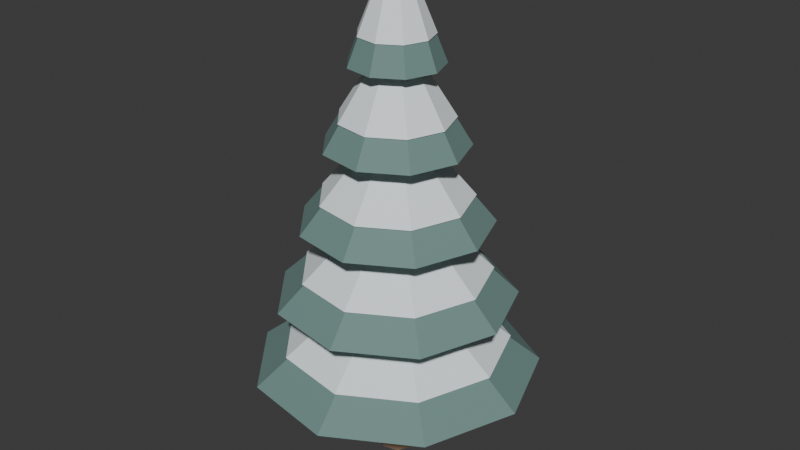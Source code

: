 # Source: snow-pine.blend  (saved by Blender 5.0.119; exported with 4.5.12 LTS)
import bpy
from mathutils import Matrix  # noqa: F401  (used for matrix-valued properties, if any)

bpy.ops.wm.read_factory_settings(use_empty=True)
scene = bpy.context.scene
scene.name = 'Scene'

# ---- collections
col_collection = bpy.data.collections.new('Collection'); scene.collection.children.link(col_collection)

# ---- materials (node trees are filled in below, after node groups)
mat_weathered_bark = bpy.data.materials.new('Weathered bark')
mat_weathered_bark.diffuse_color = (0.25, 0.16, 0.1, 1.0)
mat_frost_needles = bpy.data.materials.new('Frost needles')
mat_frost_needles.diffuse_color = (0.16, 0.27, 0.25, 1.0)
mat_powder_snow = bpy.data.materials.new('Powder snow')
mat_powder_snow.diffuse_color = (0.86, 0.93, 0.94, 1.0)

# ---- material node trees
mat_weathered_bark.use_nodes = True; mat_weathered_bark.node_tree.nodes.clear()
_N = mat_weathered_bark.node_tree.nodes; _L = mat_weathered_bark.node_tree.links
n0 = _N.new('ShaderNodeBsdfPrincipled'); n0.name = 'Principled BSDF'; n0.location = (-200, 100)
n0.inputs[0].default_value = (0.25, 0.16, 0.1, 1.0)
n0.inputs[2].default_value = 0.85
n1 = _N.new('ShaderNodeOutputMaterial'); n1.name = 'Material Output'; n1.location = (200, 100)
_L.new(n0.outputs[0], n1.inputs[0])
n1.is_active_output = True
mat_frost_needles.use_nodes = True; mat_frost_needles.node_tree.nodes.clear()
_N = mat_frost_needles.node_tree.nodes; _L = mat_frost_needles.node_tree.links
n0 = _N.new('ShaderNodeBsdfPrincipled'); n0.name = 'Principled BSDF'; n0.location = (-200, 100)
n0.inputs[0].default_value = (0.16, 0.27, 0.25, 1.0)
n0.inputs[2].default_value = 0.85
n1 = _N.new('ShaderNodeOutputMaterial'); n1.name = 'Material Output'; n1.location = (200, 100)
_L.new(n0.outputs[0], n1.inputs[0])
n1.is_active_output = True
mat_powder_snow.use_nodes = True; mat_powder_snow.node_tree.nodes.clear()
_N = mat_powder_snow.node_tree.nodes; _L = mat_powder_snow.node_tree.links
n0 = _N.new('ShaderNodeBsdfPrincipled'); n0.name = 'Principled BSDF'; n0.location = (-200, 100)
n0.inputs[0].default_value = (0.86, 0.93, 0.94, 1.0)
n0.inputs[2].default_value = 0.85
n1 = _N.new('ShaderNodeOutputMaterial'); n1.name = 'Material Output'; n1.location = (200, 100)
_L.new(n0.outputs[0], n1.inputs[0])
n1.is_active_output = True

# ---- world
world_world = bpy.data.worlds.new('World'); scene.world = world_world
world_world.use_nodes = True; world_world.node_tree.nodes.clear()
_N = world_world.node_tree.nodes; _L = world_world.node_tree.links
n0 = _N.new('ShaderNodeOutputWorld'); n0.name = 'World Output'; n0.location = (200, 100)
n1 = _N.new('ShaderNodeBackground'); n1.name = 'Background'; n1.location = (-200, 100)
n1.inputs[0].default_value = (0.05088, 0.05088, 0.05088, 1.0)
_L.new(n1.outputs[0], n0.inputs[0])
n0.is_active_output = True
world_world.color = (0.05088, 0.05088, 0.05088)
world_world.sun_shadow_jitter_overblur = 0.0

# ---- meshes
me_pine_trunk = bpy.data.meshes.new('Pine trunk')
me_pine_trunk.from_pydata([(0.23, 0.0, 0.0), (0.1434, 0.1642, 0.0), (-0.05118, 0.2047, 0.0), (-0.2072, 0.09112, 0.0), (-0.2072, -0.09112, 0.0), (-0.05118, -0.2047, 0.0), (0.1434, -0.1642, 0.0), (0.2, 0.0, 1.0), (0.1247, 0.1407, 1.0), (-0.0445, 0.1755, 1.0), (-0.1802, 0.0781, 1.0), (-0.1802, -0.0781, 1.0), (-0.0445, -0.1755, 1.0), (0.1247, -0.1407, 1.0), (0.045, 0.0, 5.8), (0.02806, 0.03518, 5.8), (-0.01001, 0.04387, 5.8), (-0.04054, 0.01952, 5.8), (-0.04054, -0.01952, 5.8), (-0.01001, -0.04387, 5.8), (0.02806, -0.03518, 5.8)], [], [(0, 1, 8, 7), (1, 2, 9, 8), (2, 3, 10, 9), (3, 4, 11, 10), (4, 5, 12, 11), (5, 6, 13, 12), (6, 0, 7, 13), (7, 8, 15, 14), (8, 9, 16, 15), (9, 10, 17, 16), (10, 11, 18, 17), (11, 12, 19, 18), (12, 13, 20, 19), (13, 7, 14, 20), (6, 5, 4, 3, 2, 1, 0), (14, 15, 16, 17, 18, 19, 20)])
me_pine_trunk.materials.append(mat_weathered_bark)
me_pine_trunk.update()
me_evergreen_skirt = bpy.data.meshes.new('Evergreen skirt')
me_evergreen_skirt.from_pydata([(1.7, 0.0, 1.2), (1.302, 1.093, 1.2), (0.2952, 1.674, 1.2), (-0.85, 1.472, 1.2), (-1.597, 0.5814, 1.2), (-1.597, -0.5814, 1.2), (-0.85, -1.472, 1.2), (0.2952, -1.674, 1.2), (1.302, -1.093, 1.2), (0.646, 0.0, 2.05), (0.4949, 0.4152, 2.05), (0.1122, 0.6362, 2.05), (-0.323, 0.5595, 2.05), (-0.607, 0.2209, 2.05), (-0.607, -0.2209, 2.05), (-0.323, -0.5595, 2.05), (0.1122, -0.6362, 2.05), (0.4949, -0.4152, 2.05), (0.015, 0.0, 2.3), (0.01149, 0.009642, 2.3), (0.002605, 0.01477, 2.3), (-0.0075, 0.01299, 2.3), (-0.0141, 0.00513, 2.3), (-0.0141, -0.00513, 2.3), (-0.0075, -0.01299, 2.3), (0.002605, -0.01477, 2.3), (0.01149, -0.009642, 2.3), (1.41, 0.0, 2.12), (1.08, 0.9063, 2.12), (0.2448, 1.389, 2.12), (-0.705, 1.221, 2.12), (-1.325, 0.4822, 2.12), (-1.325, -0.4822, 2.12), (-0.705, -1.221, 2.12), (0.2448, -1.389, 2.12), (1.08, -0.9063, 2.12), (0.5358, 0.0, 2.97), (0.4104, 0.3444, 2.97), (0.09304, 0.5277, 2.97), (-0.2679, 0.464, 2.97), (-0.5035, 0.1833, 2.97), (-0.5035, -0.1833, 2.97), (-0.2679, -0.464, 2.97), (0.09304, -0.5277, 2.97), (0.4104, -0.3444, 2.97), (0.015, 0.0, 3.22), (0.01149, 0.009642, 3.22), (0.002605, 0.01477, 3.22), (-0.0075, 0.01299, 3.22), (-0.0141, 0.00513, 3.22), (-0.0141, -0.00513, 3.22), (-0.0075, -0.01299, 3.22), (0.002605, -0.01477, 3.22), (0.01149, -0.009642, 3.22), (1.12, 0.0, 3.04), (0.858, 0.7199, 3.04), (0.1945, 1.103, 3.04), (-0.56, 0.9699, 3.04), (-1.052, 0.3831, 3.04), (-1.052, -0.3831, 3.04), (-0.56, -0.9699, 3.04), (0.1945, -1.103, 3.04), (0.858, -0.7199, 3.04), (0.4256, 0.0, 3.89), (0.326, 0.2736, 3.89), (0.0739, 0.4191, 3.89), (-0.2128, 0.3686, 3.89), (-0.3999, 0.1456, 3.89), (-0.3999, -0.1456, 3.89), (-0.2128, -0.3686, 3.89), (0.0739, -0.4191, 3.89), (0.326, -0.2736, 3.89), (0.015, 0.0, 4.14), (0.01149, 0.009642, 4.14), (0.002605, 0.01477, 4.14), (-0.0075, 0.01299, 4.14), (-0.0141, 0.00513, 4.14), (-0.0141, -0.00513, 4.14), (-0.0075, -0.01299, 4.14), (0.002605, -0.01477, 4.14), (0.01149, -0.009642, 4.14), (0.83, 0.0, 3.96), (0.6358, 0.5335, 3.96), (0.1441, 0.8174, 3.96), (-0.415, 0.7188, 3.96), (-0.7799, 0.2839, 3.96), (-0.7799, -0.2839, 3.96), (-0.415, -0.7188, 3.96), (0.1441, -0.8174, 3.96), (0.6358, -0.5335, 3.96), (0.3154, 0.0, 4.81), (0.2416, 0.2027, 4.81), (0.05477, 0.3106, 4.81), (-0.1577, 0.2731, 4.81), (-0.2964, 0.1079, 4.81), (-0.2964, -0.1079, 4.81), (-0.1577, -0.2731, 4.81), (0.05477, -0.3106, 4.81), (0.2416, -0.2027, 4.81), (0.015, 0.0, 5.06), (0.01149, 0.009642, 5.06), (0.002605, 0.01477, 5.06), (-0.0075, 0.01299, 5.06), (-0.0141, 0.00513, 5.06), (-0.0141, -0.00513, 5.06), (-0.0075, -0.01299, 5.06), (0.002605, -0.01477, 5.06), (0.01149, -0.009642, 5.06), (0.54, 0.0, 4.88), (0.4137, 0.3471, 4.88), (0.09377, 0.5318, 4.88), (-0.27, 0.4677, 4.88), (-0.5074, 0.1847, 4.88), (-0.5074, -0.1847, 4.88), (-0.27, -0.4677, 4.88), (0.09377, -0.5318, 4.88), (0.4137, -0.3471, 4.88), (0.2052, 0.0, 5.73), (0.1572, 0.1319, 5.73), (0.03563, 0.2021, 5.73), (-0.1026, 0.1777, 5.73), (-0.1928, 0.07018, 5.73), (-0.1928, -0.07018, 5.73), (-0.1026, -0.1777, 5.73), (0.03563, -0.2021, 5.73), (0.1572, -0.1319, 5.73), (0.015, 0.0, 5.98), (0.01149, 0.009642, 5.98), (0.002605, 0.01477, 5.98), (-0.0075, 0.01299, 5.98), (-0.0141, 0.00513, 5.98), (-0.0141, -0.00513, 5.98), (-0.0075, -0.01299, 5.98), (0.002605, -0.01477, 5.98), (0.01149, -0.009642, 5.98)], [], [(0, 1, 10, 9), (1, 2, 11, 10), (2, 3, 12, 11), (3, 4, 13, 12), (4, 5, 14, 13), (5, 6, 15, 14), (6, 7, 16, 15), (7, 8, 17, 16), (8, 0, 9, 17), (9, 10, 19, 18), (10, 11, 20, 19), (11, 12, 21, 20), (12, 13, 22, 21), (13, 14, 23, 22), (14, 15, 24, 23), (15, 16, 25, 24), (16, 17, 26, 25), (17, 9, 18, 26), (8, 7, 6, 5, 4, 3, 2, 1, 0), (18, 19, 20, 21, 22, 23, 24, 25, 26), (27, 28, 37, 36), (28, 29, 38, 37), (29, 30, 39, 38), (30, 31, 40, 39), (31, 32, 41, 40), (32, 33, 42, 41), (33, 34, 43, 42), (34, 35, 44, 43), (35, 27, 36, 44), (36, 37, 46, 45), (37, 38, 47, 46), (38, 39, 48, 47), (39, 40, 49, 48), (40, 41, 50, 49), (41, 42, 51, 50), (42, 43, 52, 51), (43, 44, 53, 52), (44, 36, 45, 53), (35, 34, 33, 32, 31, 30, 29, 28, 27), (45, 46, 47, 48, 49, 50, 51, 52, 53), (54, 55, 64, 63), (55, 56, 65, 64), (56, 57, 66, 65), (57, 58, 67, 66), (58, 59, 68, 67), (59, 60, 69, 68), (60, 61, 70, 69), (61, 62, 71, 70), (62, 54, 63, 71), (63, 64, 73, 72), (64, 65, 74, 73), (65, 66, 75, 74), (66, 67, 76, 75), (67, 68, 77, 76), (68, 69, 78, 77), (69, 70, 79, 78), (70, 71, 80, 79), (71, 63, 72, 80), (62, 61, 60, 59, 58, 57, 56, 55, 54), (72, 73, 74, 75, 76, 77, 78, 79, 80), (81, 82, 91, 90), (82, 83, 92, 91), (83, 84, 93, 92), (84, 85, 94, 93), (85, 86, 95, 94), (86, 87, 96, 95), (87, 88, 97, 96), (88, 89, 98, 97), (89, 81, 90, 98), (90, 91, 100, 99), (91, 92, 101, 100), (92, 93, 102, 101), (93, 94, 103, 102), (94, 95, 104, 103), (95, 96, 105, 104), (96, 97, 106, 105), (97, 98, 107, 106), (98, 90, 99, 107), (89, 88, 87, 86, 85, 84, 83, 82, 81), (99, 100, 101, 102, 103, 104, 105, 106, 107), (108, 109, 118, 117), (109, 110, 119, 118), (110, 111, 120, 119), (111, 112, 121, 120), (112, 113, 122, 121), (113, 114, 123, 122), (114, 115, 124, 123), (115, 116, 125, 124), (116, 108, 117, 125), (117, 118, 127, 126), (118, 119, 128, 127), (119, 120, 129, 128), (120, 121, 130, 129), (121, 122, 131, 130), (122, 123, 132, 131), (123, 124, 133, 132), (124, 125, 134, 133), (125, 117, 126, 134), (116, 115, 114, 113, 112, 111, 110, 109, 108), (126, 127, 128, 129, 130, 131, 132, 133, 134)])
me_evergreen_skirt.materials.append(mat_frost_needles)
me_evergreen_skirt.update()
me_heavy_snow_cap = bpy.data.meshes.new('Heavy snow cap')
me_heavy_snow_cap.from_pydata([(1.343, 0.0, 1.52), (1.029, 0.8633, 1.52), (0.2332, 1.323, 1.52), (-0.6715, 1.163, 1.52), (-1.262, 0.4593, 1.52), (-1.262, -0.4593, 1.52), (-0.6715, -1.163, 1.52), (0.2332, -1.323, 1.52), (1.029, -0.8633, 1.52), (0.612, 0.0, 2.09), (0.4688, 0.3934, 2.09), (0.1063, 0.6027, 2.09), (-0.306, 0.53, 2.09), (-0.5751, 0.2093, 2.09), (-0.5751, -0.2093, 2.09), (-0.306, -0.53, 2.09), (0.1063, -0.6027, 2.09), (0.4688, -0.3934, 2.09), (0.015, 0.0, 2.32), (0.01149, 0.009642, 2.32), (0.002605, 0.01477, 2.32), (-0.0075, 0.01299, 2.32), (-0.0141, 0.00513, 2.32), (-0.0141, -0.00513, 2.32), (-0.0075, -0.01299, 2.32), (0.002605, -0.01477, 2.32), (0.01149, -0.009642, 2.32), (1.114, 0.0, 2.44), (0.8533, 0.716, 2.44), (0.1934, 1.097, 2.44), (-0.5569, 0.9647, 2.44), (-1.047, 0.381, 2.44), (-1.047, -0.381, 2.44), (-0.5569, -0.9647, 2.44), (0.1934, -1.097, 2.44), (0.8533, -0.716, 2.44), (0.5076, 0.0, 3.01), (0.3888, 0.3263, 3.01), (0.08814, 0.4999, 3.01), (-0.2538, 0.4396, 3.01), (-0.477, 0.1736, 3.01), (-0.477, -0.1736, 3.01), (-0.2538, -0.4396, 3.01), (0.08814, -0.4999, 3.01), (0.3888, -0.3263, 3.01), (0.015, 0.0, 3.24), (0.01149, 0.009642, 3.24), (0.002605, 0.01477, 3.24), (-0.0075, 0.01299, 3.24), (-0.0141, 0.00513, 3.24), (-0.0141, -0.00513, 3.24), (-0.0075, -0.01299, 3.24), (0.002605, -0.01477, 3.24), (0.01149, -0.009642, 3.24), (0.8848, 0.0, 3.36), (0.6778, 0.5687, 3.36), (0.1536, 0.8714, 3.36), (-0.4424, 0.7663, 3.36), (-0.8314, 0.3026, 3.36), (-0.8314, -0.3026, 3.36), (-0.4424, -0.7663, 3.36), (0.1536, -0.8714, 3.36), (0.6778, -0.5687, 3.36), (0.4032, 0.0, 3.93), (0.3089, 0.2592, 3.93), (0.07001, 0.3971, 3.93), (-0.2016, 0.3492, 3.93), (-0.3789, 0.1379, 3.93), (-0.3789, -0.1379, 3.93), (-0.2016, -0.3492, 3.93), (0.07001, -0.3971, 3.93), (0.3089, -0.2592, 3.93), (0.015, 0.0, 4.16), (0.01149, 0.009642, 4.16), (0.002605, 0.01477, 4.16), (-0.0075, 0.01299, 4.16), (-0.0141, 0.00513, 4.16), (-0.0141, -0.00513, 4.16), (-0.0075, -0.01299, 4.16), (0.002605, -0.01477, 4.16), (0.01149, -0.009642, 4.16), (0.6557, 0.0, 4.28), (0.5023, 0.4215, 4.28), (0.1139, 0.6457, 4.28), (-0.3279, 0.5679, 4.28), (-0.6162, 0.2243, 4.28), (-0.6162, -0.2243, 4.28), (-0.3279, -0.5679, 4.28), (0.1139, -0.6457, 4.28), (0.5023, -0.4215, 4.28), (0.2988, 0.0, 4.85), (0.2289, 0.1921, 4.85), (0.05189, 0.2943, 4.85), (-0.1494, 0.2588, 4.85), (-0.2808, 0.1022, 4.85), (-0.2808, -0.1022, 4.85), (-0.1494, -0.2588, 4.85), (0.05189, -0.2943, 4.85), (0.2289, -0.1921, 4.85), (0.015, 0.0, 5.08), (0.01149, 0.009642, 5.08), (0.002605, 0.01477, 5.08), (-0.0075, 0.01299, 5.08), (-0.0141, 0.00513, 5.08), (-0.0141, -0.00513, 5.08), (-0.0075, -0.01299, 5.08), (0.002605, -0.01477, 5.08), (0.01149, -0.009642, 5.08), (0.4266, 0.0, 5.2), (0.3268, 0.2742, 5.2), (0.07408, 0.4201, 5.2), (-0.2133, 0.3694, 5.2), (-0.4009, 0.1459, 5.2), (-0.4009, -0.1459, 5.2), (-0.2133, -0.3694, 5.2), (0.07408, -0.4201, 5.2), (0.3268, -0.2742, 5.2), (0.1944, 0.0, 5.77), (0.1489, 0.125, 5.77), (0.03376, 0.1914, 5.77), (-0.0972, 0.1684, 5.77), (-0.1827, 0.06649, 5.77), (-0.1827, -0.06649, 5.77), (-0.0972, -0.1684, 5.77), (0.03376, -0.1914, 5.77), (0.1489, -0.125, 5.77), (0.015, 0.0, 6.0), (0.01149, 0.009642, 6.0), (0.002605, 0.01477, 6.0), (-0.0075, 0.01299, 6.0), (-0.0141, 0.00513, 6.0), (-0.0141, -0.00513, 6.0), (-0.0075, -0.01299, 6.0), (0.002605, -0.01477, 6.0), (0.01149, -0.009642, 6.0)], [], [(0, 1, 10, 9), (1, 2, 11, 10), (2, 3, 12, 11), (3, 4, 13, 12), (4, 5, 14, 13), (5, 6, 15, 14), (6, 7, 16, 15), (7, 8, 17, 16), (8, 0, 9, 17), (9, 10, 19, 18), (10, 11, 20, 19), (11, 12, 21, 20), (12, 13, 22, 21), (13, 14, 23, 22), (14, 15, 24, 23), (15, 16, 25, 24), (16, 17, 26, 25), (17, 9, 18, 26), (8, 7, 6, 5, 4, 3, 2, 1, 0), (18, 19, 20, 21, 22, 23, 24, 25, 26), (27, 28, 37, 36), (28, 29, 38, 37), (29, 30, 39, 38), (30, 31, 40, 39), (31, 32, 41, 40), (32, 33, 42, 41), (33, 34, 43, 42), (34, 35, 44, 43), (35, 27, 36, 44), (36, 37, 46, 45), (37, 38, 47, 46), (38, 39, 48, 47), (39, 40, 49, 48), (40, 41, 50, 49), (41, 42, 51, 50), (42, 43, 52, 51), (43, 44, 53, 52), (44, 36, 45, 53), (35, 34, 33, 32, 31, 30, 29, 28, 27), (45, 46, 47, 48, 49, 50, 51, 52, 53), (54, 55, 64, 63), (55, 56, 65, 64), (56, 57, 66, 65), (57, 58, 67, 66), (58, 59, 68, 67), (59, 60, 69, 68), (60, 61, 70, 69), (61, 62, 71, 70), (62, 54, 63, 71), (63, 64, 73, 72), (64, 65, 74, 73), (65, 66, 75, 74), (66, 67, 76, 75), (67, 68, 77, 76), (68, 69, 78, 77), (69, 70, 79, 78), (70, 71, 80, 79), (71, 63, 72, 80), (62, 61, 60, 59, 58, 57, 56, 55, 54), (72, 73, 74, 75, 76, 77, 78, 79, 80), (81, 82, 91, 90), (82, 83, 92, 91), (83, 84, 93, 92), (84, 85, 94, 93), (85, 86, 95, 94), (86, 87, 96, 95), (87, 88, 97, 96), (88, 89, 98, 97), (89, 81, 90, 98), (90, 91, 100, 99), (91, 92, 101, 100), (92, 93, 102, 101), (93, 94, 103, 102), (94, 95, 104, 103), (95, 96, 105, 104), (96, 97, 106, 105), (97, 98, 107, 106), (98, 90, 99, 107), (89, 88, 87, 86, 85, 84, 83, 82, 81), (99, 100, 101, 102, 103, 104, 105, 106, 107), (108, 109, 118, 117), (109, 110, 119, 118), (110, 111, 120, 119), (111, 112, 121, 120), (112, 113, 122, 121), (113, 114, 123, 122), (114, 115, 124, 123), (115, 116, 125, 124), (116, 108, 117, 125), (117, 118, 127, 126), (118, 119, 128, 127), (119, 120, 129, 128), (120, 121, 130, 129), (121, 122, 131, 130), (122, 123, 132, 131), (123, 124, 133, 132), (124, 125, 134, 133), (125, 117, 126, 134), (116, 115, 114, 113, 112, 111, 110, 109, 108), (126, 127, 128, 129, 130, 131, 132, 133, 134)])
me_heavy_snow_cap.materials.append(mat_powder_snow)
me_heavy_snow_cap.update()

# ---- objects
ob_pine_trunk = bpy.data.objects.new('Pine trunk', me_pine_trunk)
ob_evergreen_skirt = bpy.data.objects.new('Evergreen skirt', me_evergreen_skirt)
ob_heavy_snow_cap = bpy.data.objects.new('Heavy snow cap', me_heavy_snow_cap)

# ---- transforms, parenting, visibility, modifiers, constraints
ob_pine_trunk.location = (0.0, 0.0, 0.0)
ob_evergreen_skirt.location = (0.0, 0.0, 0.0)
ob_heavy_snow_cap.location = (0.0, 0.0, 0.0)

# ---- collection membership
col_collection.objects.link(ob_pine_trunk)
col_collection.objects.link(ob_evergreen_skirt)
col_collection.objects.link(ob_heavy_snow_cap)

# ---- scene / render settings (as saved in the file)
scene.frame_start = 1; scene.frame_end = 250; scene.frame_set(1)
scene.render.engine = 'BLENDER_EEVEE_NEXT'
scene.render.bake_bias = 0.0
scene.render.bake_samples = 0
scene.cycles.sampling_pattern = 'TABULATED_SOBOL'
scene.eevee.use_volume_custom_range = False
bpy.context.view_layer.update()

# ---- added for rendering (the .blend has no active camera and no usable light): camera, sun
cam_auto = bpy.data.cameras.new('AutoCamera')
cam_auto.lens = 50.0
cam_auto.sensor_width = 36.0
cam_auto.clip_end = 1000.0
ob_auto_camera = bpy.data.objects.new('AutoCamera', cam_auto)
scene.collection.objects.link(ob_auto_camera)
ob_auto_camera.location = (7.10271, -8.46174, 8.64116)
ob_auto_camera.rotation_euler = (1.09748, -7.21219e-08, 0.694738)
scene.camera = ob_auto_camera
light_auto_sun = bpy.data.lights.new('AutoSun', 'SUN')
light_auto_sun.energy = 3.0
light_auto_sun.angle = 0.0523599
ob_auto_sun = bpy.data.objects.new('AutoSun', light_auto_sun)
scene.collection.objects.link(ob_auto_sun)
ob_auto_sun.rotation_euler = (0.872665, 0.174533, 0.523599)
bpy.context.view_layer.update()
